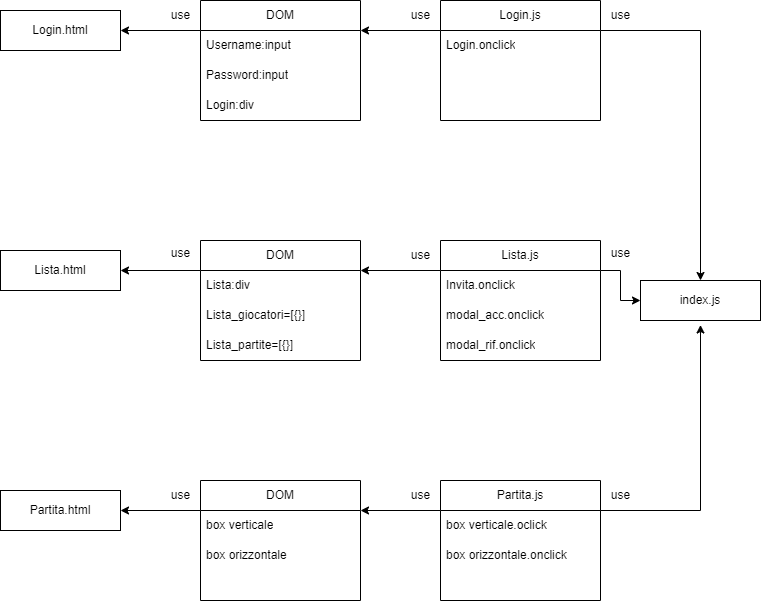

The diagram above was exported from draw.io. Its source (the exported page's mxGraphModel, read from the mxfile embedded in the PNG):
<mxGraphModel dx="945" dy="540" grid="1" gridSize="10" guides="1" tooltips="1" connect="1" arrows="1" fold="1" page="1" pageScale="1" pageWidth="827" pageHeight="1169" math="0" shadow="0">
  <root>
    <mxCell id="0" />
    <mxCell id="1" parent="0" />
    <mxCell id="2Nq6ncJMDlc8oo58_vc5-1" style="edgeStyle=orthogonalEdgeStyle;rounded=0;orthogonalLoop=1;jettySize=auto;html=1;exitX=0;exitY=0.25;exitDx=0;exitDy=0;entryX=1;entryY=0.5;entryDx=0;entryDy=0;" parent="1" source="2Nq6ncJMDlc8oo58_vc5-2" target="2Nq6ncJMDlc8oo58_vc5-6" edge="1">
      <mxGeometry relative="1" as="geometry" />
    </mxCell>
    <mxCell id="2Nq6ncJMDlc8oo58_vc5-2" value="DOM" style="swimlane;fontStyle=0;childLayout=stackLayout;horizontal=1;startSize=30;horizontalStack=0;resizeParent=1;resizeParentMax=0;resizeLast=0;collapsible=1;marginBottom=0;whiteSpace=wrap;html=1;" parent="1" vertex="1">
      <mxGeometry x="240" y="40" width="160" height="120" as="geometry" />
    </mxCell>
    <mxCell id="2Nq6ncJMDlc8oo58_vc5-3" value="Username:input" style="text;strokeColor=none;fillColor=none;align=left;verticalAlign=middle;spacingLeft=4;spacingRight=4;overflow=hidden;points=[[0,0.5],[1,0.5]];portConstraint=eastwest;rotatable=0;whiteSpace=wrap;html=1;" parent="2Nq6ncJMDlc8oo58_vc5-2" vertex="1">
      <mxGeometry y="30" width="160" height="30" as="geometry" />
    </mxCell>
    <mxCell id="2Nq6ncJMDlc8oo58_vc5-4" value="Password:input" style="text;strokeColor=none;fillColor=none;align=left;verticalAlign=middle;spacingLeft=4;spacingRight=4;overflow=hidden;points=[[0,0.5],[1,0.5]];portConstraint=eastwest;rotatable=0;whiteSpace=wrap;html=1;" parent="2Nq6ncJMDlc8oo58_vc5-2" vertex="1">
      <mxGeometry y="60" width="160" height="30" as="geometry" />
    </mxCell>
    <mxCell id="2Nq6ncJMDlc8oo58_vc5-5" value="Login:div" style="text;strokeColor=none;fillColor=none;align=left;verticalAlign=middle;spacingLeft=4;spacingRight=4;overflow=hidden;points=[[0,0.5],[1,0.5]];portConstraint=eastwest;rotatable=0;whiteSpace=wrap;html=1;" parent="2Nq6ncJMDlc8oo58_vc5-2" vertex="1">
      <mxGeometry y="90" width="160" height="30" as="geometry" />
    </mxCell>
    <mxCell id="2Nq6ncJMDlc8oo58_vc5-6" value="Login.html" style="rounded=0;whiteSpace=wrap;html=1;" parent="1" vertex="1">
      <mxGeometry x="40" y="50" width="120" height="40" as="geometry" />
    </mxCell>
    <mxCell id="2Nq6ncJMDlc8oo58_vc5-7" style="edgeStyle=orthogonalEdgeStyle;rounded=0;orthogonalLoop=1;jettySize=auto;html=1;exitX=1;exitY=0.25;exitDx=0;exitDy=0;entryX=0.5;entryY=0;entryDx=0;entryDy=0;" parent="1" source="2Nq6ncJMDlc8oo58_vc5-9" target="2Nq6ncJMDlc8oo58_vc5-15" edge="1">
      <mxGeometry relative="1" as="geometry" />
    </mxCell>
    <mxCell id="2Nq6ncJMDlc8oo58_vc5-8" style="edgeStyle=orthogonalEdgeStyle;rounded=0;orthogonalLoop=1;jettySize=auto;html=1;exitX=0;exitY=0.25;exitDx=0;exitDy=0;entryX=1;entryY=0.25;entryDx=0;entryDy=0;" parent="1" source="2Nq6ncJMDlc8oo58_vc5-9" target="2Nq6ncJMDlc8oo58_vc5-2" edge="1">
      <mxGeometry relative="1" as="geometry" />
    </mxCell>
    <mxCell id="2Nq6ncJMDlc8oo58_vc5-9" value="Login.js" style="swimlane;fontStyle=0;childLayout=stackLayout;horizontal=1;startSize=30;horizontalStack=0;resizeParent=1;resizeParentMax=0;resizeLast=0;collapsible=1;marginBottom=0;whiteSpace=wrap;html=1;" parent="1" vertex="1">
      <mxGeometry x="480" y="40" width="160" height="120" as="geometry" />
    </mxCell>
    <mxCell id="2Nq6ncJMDlc8oo58_vc5-10" value="Login.onclick" style="text;strokeColor=none;fillColor=none;align=left;verticalAlign=middle;spacingLeft=4;spacingRight=4;overflow=hidden;points=[[0,0.5],[1,0.5]];portConstraint=eastwest;rotatable=0;whiteSpace=wrap;html=1;" parent="2Nq6ncJMDlc8oo58_vc5-9" vertex="1">
      <mxGeometry y="30" width="160" height="30" as="geometry" />
    </mxCell>
    <mxCell id="2Nq6ncJMDlc8oo58_vc5-11" value="&amp;nbsp;" style="text;strokeColor=none;fillColor=none;align=left;verticalAlign=middle;spacingLeft=4;spacingRight=4;overflow=hidden;points=[[0,0.5],[1,0.5]];portConstraint=eastwest;rotatable=0;whiteSpace=wrap;html=1;" parent="2Nq6ncJMDlc8oo58_vc5-9" vertex="1">
      <mxGeometry y="60" width="160" height="30" as="geometry" />
    </mxCell>
    <mxCell id="2Nq6ncJMDlc8oo58_vc5-12" value="&amp;nbsp;" style="text;strokeColor=none;fillColor=none;align=left;verticalAlign=middle;spacingLeft=4;spacingRight=4;overflow=hidden;points=[[0,0.5],[1,0.5]];portConstraint=eastwest;rotatable=0;whiteSpace=wrap;html=1;" parent="2Nq6ncJMDlc8oo58_vc5-9" vertex="1">
      <mxGeometry y="90" width="160" height="30" as="geometry" />
    </mxCell>
    <mxCell id="2Nq6ncJMDlc8oo58_vc5-13" value="Partita.html" style="rounded=0;whiteSpace=wrap;html=1;" parent="1" vertex="1">
      <mxGeometry x="40" y="530" width="120" height="40" as="geometry" />
    </mxCell>
    <mxCell id="2Nq6ncJMDlc8oo58_vc5-14" value="Lista.html" style="rounded=0;whiteSpace=wrap;html=1;" parent="1" vertex="1">
      <mxGeometry x="40" y="290" width="120" height="40" as="geometry" />
    </mxCell>
    <mxCell id="2Nq6ncJMDlc8oo58_vc5-15" value="index.js" style="rounded=0;whiteSpace=wrap;html=1;" parent="1" vertex="1">
      <mxGeometry x="680" y="320" width="120" height="40" as="geometry" />
    </mxCell>
    <mxCell id="2Nq6ncJMDlc8oo58_vc5-16" style="edgeStyle=orthogonalEdgeStyle;rounded=0;orthogonalLoop=1;jettySize=auto;html=1;exitX=0;exitY=0.25;exitDx=0;exitDy=0;entryX=1;entryY=0.5;entryDx=0;entryDy=0;" parent="1" source="2Nq6ncJMDlc8oo58_vc5-17" target="2Nq6ncJMDlc8oo58_vc5-14" edge="1">
      <mxGeometry relative="1" as="geometry" />
    </mxCell>
    <mxCell id="2Nq6ncJMDlc8oo58_vc5-17" value="DOM" style="swimlane;fontStyle=0;childLayout=stackLayout;horizontal=1;startSize=30;horizontalStack=0;resizeParent=1;resizeParentMax=0;resizeLast=0;collapsible=1;marginBottom=0;whiteSpace=wrap;html=1;" parent="1" vertex="1">
      <mxGeometry x="240" y="280" width="160" height="120" as="geometry" />
    </mxCell>
    <mxCell id="2Nq6ncJMDlc8oo58_vc5-18" value="Lista:div" style="text;strokeColor=none;fillColor=none;align=left;verticalAlign=middle;spacingLeft=4;spacingRight=4;overflow=hidden;points=[[0,0.5],[1,0.5]];portConstraint=eastwest;rotatable=0;whiteSpace=wrap;html=1;" parent="2Nq6ncJMDlc8oo58_vc5-17" vertex="1">
      <mxGeometry y="30" width="160" height="30" as="geometry" />
    </mxCell>
    <mxCell id="2Nq6ncJMDlc8oo58_vc5-19" value="Lista_giocatori=[{}]" style="text;strokeColor=none;fillColor=none;align=left;verticalAlign=middle;spacingLeft=4;spacingRight=4;overflow=hidden;points=[[0,0.5],[1,0.5]];portConstraint=eastwest;rotatable=0;whiteSpace=wrap;html=1;" parent="2Nq6ncJMDlc8oo58_vc5-17" vertex="1">
      <mxGeometry y="60" width="160" height="30" as="geometry" />
    </mxCell>
    <mxCell id="2Nq6ncJMDlc8oo58_vc5-20" value="Lista_partite=[{}]" style="text;strokeColor=none;fillColor=none;align=left;verticalAlign=middle;spacingLeft=4;spacingRight=4;overflow=hidden;points=[[0,0.5],[1,0.5]];portConstraint=eastwest;rotatable=0;whiteSpace=wrap;html=1;" parent="2Nq6ncJMDlc8oo58_vc5-17" vertex="1">
      <mxGeometry y="90" width="160" height="30" as="geometry" />
    </mxCell>
    <mxCell id="2Nq6ncJMDlc8oo58_vc5-21" style="edgeStyle=orthogonalEdgeStyle;rounded=0;orthogonalLoop=1;jettySize=auto;html=1;exitX=1;exitY=0.25;exitDx=0;exitDy=0;entryX=0;entryY=0.5;entryDx=0;entryDy=0;" parent="1" source="2Nq6ncJMDlc8oo58_vc5-23" target="2Nq6ncJMDlc8oo58_vc5-15" edge="1">
      <mxGeometry relative="1" as="geometry" />
    </mxCell>
    <mxCell id="2Nq6ncJMDlc8oo58_vc5-22" style="edgeStyle=orthogonalEdgeStyle;rounded=0;orthogonalLoop=1;jettySize=auto;html=1;exitX=0;exitY=0.25;exitDx=0;exitDy=0;entryX=1;entryY=0.25;entryDx=0;entryDy=0;" parent="1" source="2Nq6ncJMDlc8oo58_vc5-23" target="2Nq6ncJMDlc8oo58_vc5-17" edge="1">
      <mxGeometry relative="1" as="geometry" />
    </mxCell>
    <mxCell id="2Nq6ncJMDlc8oo58_vc5-23" value="Lista.js" style="swimlane;fontStyle=0;childLayout=stackLayout;horizontal=1;startSize=30;horizontalStack=0;resizeParent=1;resizeParentMax=0;resizeLast=0;collapsible=1;marginBottom=0;whiteSpace=wrap;html=1;" parent="1" vertex="1">
      <mxGeometry x="480" y="280" width="160" height="120" as="geometry" />
    </mxCell>
    <mxCell id="2Nq6ncJMDlc8oo58_vc5-24" value="Invita.onclick" style="text;strokeColor=none;fillColor=none;align=left;verticalAlign=middle;spacingLeft=4;spacingRight=4;overflow=hidden;points=[[0,0.5],[1,0.5]];portConstraint=eastwest;rotatable=0;whiteSpace=wrap;html=1;" parent="2Nq6ncJMDlc8oo58_vc5-23" vertex="1">
      <mxGeometry y="30" width="160" height="30" as="geometry" />
    </mxCell>
    <mxCell id="2Nq6ncJMDlc8oo58_vc5-25" value="modal_acc.onclick" style="text;strokeColor=none;fillColor=none;align=left;verticalAlign=middle;spacingLeft=4;spacingRight=4;overflow=hidden;points=[[0,0.5],[1,0.5]];portConstraint=eastwest;rotatable=0;whiteSpace=wrap;html=1;" parent="2Nq6ncJMDlc8oo58_vc5-23" vertex="1">
      <mxGeometry y="60" width="160" height="30" as="geometry" />
    </mxCell>
    <mxCell id="2Nq6ncJMDlc8oo58_vc5-26" value="modal_rif.onclick" style="text;strokeColor=none;fillColor=none;align=left;verticalAlign=middle;spacingLeft=4;spacingRight=4;overflow=hidden;points=[[0,0.5],[1,0.5]];portConstraint=eastwest;rotatable=0;whiteSpace=wrap;html=1;" parent="2Nq6ncJMDlc8oo58_vc5-23" vertex="1">
      <mxGeometry y="90" width="160" height="30" as="geometry" />
    </mxCell>
    <mxCell id="2Nq6ncJMDlc8oo58_vc5-27" style="edgeStyle=orthogonalEdgeStyle;rounded=0;orthogonalLoop=1;jettySize=auto;html=1;exitX=0;exitY=0.25;exitDx=0;exitDy=0;entryX=1;entryY=0.5;entryDx=0;entryDy=0;" parent="1" source="2Nq6ncJMDlc8oo58_vc5-28" target="2Nq6ncJMDlc8oo58_vc5-13" edge="1">
      <mxGeometry relative="1" as="geometry" />
    </mxCell>
    <mxCell id="2Nq6ncJMDlc8oo58_vc5-28" value="DOM" style="swimlane;fontStyle=0;childLayout=stackLayout;horizontal=1;startSize=30;horizontalStack=0;resizeParent=1;resizeParentMax=0;resizeLast=0;collapsible=1;marginBottom=0;whiteSpace=wrap;html=1;" parent="1" vertex="1">
      <mxGeometry x="240" y="520" width="160" height="120" as="geometry" />
    </mxCell>
    <mxCell id="2Nq6ncJMDlc8oo58_vc5-29" value="box verticale" style="text;strokeColor=none;fillColor=none;align=left;verticalAlign=middle;spacingLeft=4;spacingRight=4;overflow=hidden;points=[[0,0.5],[1,0.5]];portConstraint=eastwest;rotatable=0;whiteSpace=wrap;html=1;" parent="2Nq6ncJMDlc8oo58_vc5-28" vertex="1">
      <mxGeometry y="30" width="160" height="30" as="geometry" />
    </mxCell>
    <mxCell id="2Nq6ncJMDlc8oo58_vc5-30" value="box orizzontale" style="text;strokeColor=none;fillColor=none;align=left;verticalAlign=middle;spacingLeft=4;spacingRight=4;overflow=hidden;points=[[0,0.5],[1,0.5]];portConstraint=eastwest;rotatable=0;whiteSpace=wrap;html=1;" parent="2Nq6ncJMDlc8oo58_vc5-28" vertex="1">
      <mxGeometry y="60" width="160" height="30" as="geometry" />
    </mxCell>
    <mxCell id="2Nq6ncJMDlc8oo58_vc5-31" value="&amp;nbsp;" style="text;strokeColor=none;fillColor=none;align=left;verticalAlign=middle;spacingLeft=4;spacingRight=4;overflow=hidden;points=[[0,0.5],[1,0.5]];portConstraint=eastwest;rotatable=0;whiteSpace=wrap;html=1;" parent="2Nq6ncJMDlc8oo58_vc5-28" vertex="1">
      <mxGeometry y="90" width="160" height="30" as="geometry" />
    </mxCell>
    <mxCell id="2Nq6ncJMDlc8oo58_vc5-32" style="edgeStyle=orthogonalEdgeStyle;rounded=0;orthogonalLoop=1;jettySize=auto;html=1;exitX=0;exitY=0.25;exitDx=0;exitDy=0;entryX=1;entryY=0.25;entryDx=0;entryDy=0;" parent="1" source="2Nq6ncJMDlc8oo58_vc5-33" target="2Nq6ncJMDlc8oo58_vc5-28" edge="1">
      <mxGeometry relative="1" as="geometry" />
    </mxCell>
    <mxCell id="2Nq6ncJMDlc8oo58_vc5-33" value="Partita.js" style="swimlane;fontStyle=0;childLayout=stackLayout;horizontal=1;startSize=30;horizontalStack=0;resizeParent=1;resizeParentMax=0;resizeLast=0;collapsible=1;marginBottom=0;whiteSpace=wrap;html=1;" parent="1" vertex="1">
      <mxGeometry x="480" y="520" width="160" height="120" as="geometry" />
    </mxCell>
    <mxCell id="2Nq6ncJMDlc8oo58_vc5-34" value="box verticale.oclick" style="text;strokeColor=none;fillColor=none;align=left;verticalAlign=middle;spacingLeft=4;spacingRight=4;overflow=hidden;points=[[0,0.5],[1,0.5]];portConstraint=eastwest;rotatable=0;whiteSpace=wrap;html=1;" parent="2Nq6ncJMDlc8oo58_vc5-33" vertex="1">
      <mxGeometry y="30" width="160" height="30" as="geometry" />
    </mxCell>
    <mxCell id="2Nq6ncJMDlc8oo58_vc5-35" value="box orizzontale.onclick" style="text;strokeColor=none;fillColor=none;align=left;verticalAlign=middle;spacingLeft=4;spacingRight=4;overflow=hidden;points=[[0,0.5],[1,0.5]];portConstraint=eastwest;rotatable=0;whiteSpace=wrap;html=1;" parent="2Nq6ncJMDlc8oo58_vc5-33" vertex="1">
      <mxGeometry y="60" width="160" height="30" as="geometry" />
    </mxCell>
    <mxCell id="2Nq6ncJMDlc8oo58_vc5-36" value="&amp;nbsp;" style="text;strokeColor=none;fillColor=none;align=left;verticalAlign=middle;spacingLeft=4;spacingRight=4;overflow=hidden;points=[[0,0.5],[1,0.5]];portConstraint=eastwest;rotatable=0;whiteSpace=wrap;html=1;" parent="2Nq6ncJMDlc8oo58_vc5-33" vertex="1">
      <mxGeometry y="90" width="160" height="30" as="geometry" />
    </mxCell>
    <mxCell id="2Nq6ncJMDlc8oo58_vc5-37" style="edgeStyle=orthogonalEdgeStyle;rounded=0;orthogonalLoop=1;jettySize=auto;html=1;exitX=1;exitY=0.25;exitDx=0;exitDy=0;entryX=0.5;entryY=1.112;entryDx=0;entryDy=0;entryPerimeter=0;" parent="1" source="2Nq6ncJMDlc8oo58_vc5-33" target="2Nq6ncJMDlc8oo58_vc5-15" edge="1">
      <mxGeometry relative="1" as="geometry" />
    </mxCell>
    <mxCell id="2Nq6ncJMDlc8oo58_vc5-38" value="use" style="text;html=1;align=center;verticalAlign=middle;resizable=0;points=[];autosize=1;strokeColor=none;fillColor=none;" parent="1" vertex="1">
      <mxGeometry x="640" y="278" width="40" height="30" as="geometry" />
    </mxCell>
    <mxCell id="2Nq6ncJMDlc8oo58_vc5-39" value="use" style="text;html=1;align=center;verticalAlign=middle;resizable=0;points=[];autosize=1;strokeColor=none;fillColor=none;" parent="1" vertex="1">
      <mxGeometry x="640" y="40" width="40" height="30" as="geometry" />
    </mxCell>
    <mxCell id="2Nq6ncJMDlc8oo58_vc5-40" value="use" style="text;html=1;align=center;verticalAlign=middle;resizable=0;points=[];autosize=1;strokeColor=none;fillColor=none;" parent="1" vertex="1">
      <mxGeometry x="640" y="520" width="40" height="30" as="geometry" />
    </mxCell>
    <mxCell id="2Nq6ncJMDlc8oo58_vc5-41" value="use" style="text;html=1;align=center;verticalAlign=middle;resizable=0;points=[];autosize=1;strokeColor=none;fillColor=none;" parent="1" vertex="1">
      <mxGeometry x="200" y="40" width="40" height="30" as="geometry" />
    </mxCell>
    <mxCell id="2Nq6ncJMDlc8oo58_vc5-42" value="use" style="text;html=1;align=center;verticalAlign=middle;resizable=0;points=[];autosize=1;strokeColor=none;fillColor=none;" parent="1" vertex="1">
      <mxGeometry x="440" y="40" width="40" height="30" as="geometry" />
    </mxCell>
    <mxCell id="2Nq6ncJMDlc8oo58_vc5-43" value="use" style="text;html=1;align=center;verticalAlign=middle;resizable=0;points=[];autosize=1;strokeColor=none;fillColor=none;" parent="1" vertex="1">
      <mxGeometry x="440" y="280" width="40" height="30" as="geometry" />
    </mxCell>
    <mxCell id="2Nq6ncJMDlc8oo58_vc5-44" value="use" style="text;html=1;align=center;verticalAlign=middle;resizable=0;points=[];autosize=1;strokeColor=none;fillColor=none;" parent="1" vertex="1">
      <mxGeometry x="200" y="278" width="40" height="30" as="geometry" />
    </mxCell>
    <mxCell id="2Nq6ncJMDlc8oo58_vc5-45" value="use" style="text;html=1;align=center;verticalAlign=middle;resizable=0;points=[];autosize=1;strokeColor=none;fillColor=none;" parent="1" vertex="1">
      <mxGeometry x="200" y="520" width="40" height="30" as="geometry" />
    </mxCell>
    <mxCell id="2Nq6ncJMDlc8oo58_vc5-46" value="use" style="text;html=1;align=center;verticalAlign=middle;resizable=0;points=[];autosize=1;strokeColor=none;fillColor=none;" parent="1" vertex="1">
      <mxGeometry x="440" y="520" width="40" height="30" as="geometry" />
    </mxCell>
  </root>
</mxGraphModel>